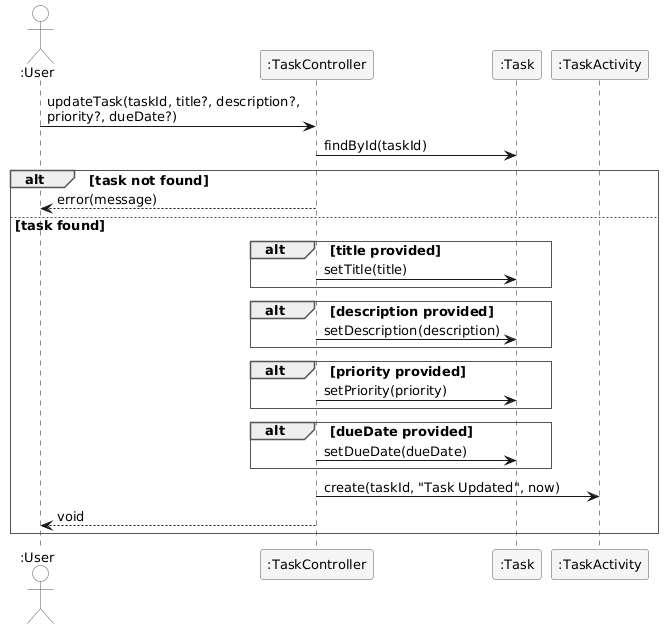

The diagram above was rendered by PlantUML. Its source (embedded in the PNG):
@startuml
skinparam sequenceArrowThickness 1
skinparam responseMessageBelowArrow false
skinparam sequenceParticipantBorderColor #555555
skinparam sequenceParticipantBackgroundColor #F5F5F5
skinparam sequenceActorBorderColor #555555
skinparam sequenceActorBackgroundColor White
skinparam sequenceGroupBorderThickness 1
skinparam sequenceGroupBorderColor #555555
skinparam sequenceGroupBodyBackgroundColor White
skinparam sequenceGroupFontStyle bold
skinparam shadowing false
skinparam defaultFontName Arial
skinparam defaultFontSize 13
skinparam noteBackgroundColor #FFFCE6
skinparam noteBorderColor #CCBB00

actor ":User" as User
participant ":TaskController" as TC
participant ":Task" as T
participant ":TaskActivity" as ACT

User -> TC : updateTask(taskId, title?, description?,\npriority?, dueDate?)

TC -> T : findById(taskId)

alt task not found
    TC --> User : error(message)
else task found
    alt title provided
        TC -> T : setTitle(title)
    end
    alt description provided
        TC -> T : setDescription(description)
    end
    alt priority provided
        TC -> T : setPriority(priority)
    end
    alt dueDate provided
        TC -> T : setDueDate(dueDate)
    end

    TC -> ACT : create(taskId, "Task Updated", now)
    TC --> User : void
end
@enduml